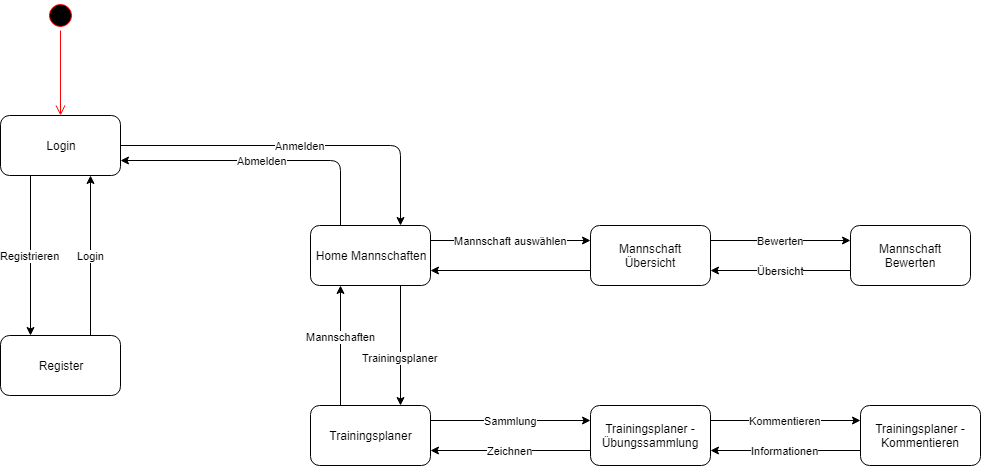

The diagram above was exported from draw.io. Its source (the exported page's mxGraphModel, read from the mxfile embedded in the PNG):
<mxGraphModel dx="974" dy="685" grid="1" gridSize="10" guides="1" tooltips="1" connect="1" arrows="1" fold="1" page="1" pageScale="1" pageWidth="3300" pageHeight="4681" math="0" shadow="0">
  <root>
    <mxCell id="0" />
    <mxCell id="1" parent="0" />
    <mxCell id="meHlnfZ426KZaF6it8j_-1" value="Login" style="rounded=1;whiteSpace=wrap;html=1;" vertex="1" parent="1">
      <mxGeometry x="80" y="195" width="120" height="60" as="geometry" />
    </mxCell>
    <mxCell id="meHlnfZ426KZaF6it8j_-2" value="Register" style="rounded=1;whiteSpace=wrap;html=1;" vertex="1" parent="1">
      <mxGeometry x="80" y="415" width="120" height="60" as="geometry" />
    </mxCell>
    <mxCell id="meHlnfZ426KZaF6it8j_-3" value="Registrieren" style="endArrow=classic;html=1;exitX=0.25;exitY=1;exitDx=0;exitDy=0;entryX=0.25;entryY=0;entryDx=0;entryDy=0;" edge="1" parent="1" source="meHlnfZ426KZaF6it8j_-1" target="meHlnfZ426KZaF6it8j_-2">
      <mxGeometry width="50" height="50" relative="1" as="geometry">
        <mxPoint x="200" y="545" as="sourcePoint" />
        <mxPoint x="250" y="495" as="targetPoint" />
      </mxGeometry>
    </mxCell>
    <mxCell id="meHlnfZ426KZaF6it8j_-4" value="Login" style="endArrow=classic;html=1;entryX=0.75;entryY=1;entryDx=0;entryDy=0;exitX=0.75;exitY=0;exitDx=0;exitDy=0;" edge="1" parent="1" source="meHlnfZ426KZaF6it8j_-2" target="meHlnfZ426KZaF6it8j_-1">
      <mxGeometry width="50" height="50" relative="1" as="geometry">
        <mxPoint x="180" y="605" as="sourcePoint" />
        <mxPoint x="230" y="555" as="targetPoint" />
      </mxGeometry>
    </mxCell>
    <mxCell id="meHlnfZ426KZaF6it8j_-5" value="Home Mannschaften" style="rounded=1;whiteSpace=wrap;html=1;" vertex="1" parent="1">
      <mxGeometry x="390" y="305" width="120" height="60" as="geometry" />
    </mxCell>
    <mxCell id="meHlnfZ426KZaF6it8j_-6" value="Anmelden" style="endArrow=classic;html=1;exitX=1;exitY=0.5;exitDx=0;exitDy=0;entryX=0.75;entryY=0;entryDx=0;entryDy=0;" edge="1" parent="1" source="meHlnfZ426KZaF6it8j_-1" target="meHlnfZ426KZaF6it8j_-5">
      <mxGeometry width="50" height="50" relative="1" as="geometry">
        <mxPoint x="410" y="415" as="sourcePoint" />
        <mxPoint x="460" y="365" as="targetPoint" />
        <Array as="points">
          <mxPoint x="480" y="225" />
        </Array>
      </mxGeometry>
    </mxCell>
    <mxCell id="meHlnfZ426KZaF6it8j_-7" value="Mannschaft Übersicht" style="rounded=1;whiteSpace=wrap;html=1;" vertex="1" parent="1">
      <mxGeometry x="670" y="305" width="120" height="60" as="geometry" />
    </mxCell>
    <mxCell id="meHlnfZ426KZaF6it8j_-8" value="Mannschaft auswählen" style="endArrow=classic;html=1;entryX=0;entryY=0.25;entryDx=0;entryDy=0;exitX=1;exitY=0.25;exitDx=0;exitDy=0;" edge="1" parent="1" source="meHlnfZ426KZaF6it8j_-5" target="meHlnfZ426KZaF6it8j_-7">
      <mxGeometry width="50" height="50" relative="1" as="geometry">
        <mxPoint x="540" y="275" as="sourcePoint" />
        <mxPoint x="610" y="465" as="targetPoint" />
      </mxGeometry>
    </mxCell>
    <mxCell id="meHlnfZ426KZaF6it8j_-9" value="" style="endArrow=classic;html=1;entryX=1;entryY=0.75;entryDx=0;entryDy=0;exitX=0;exitY=0.75;exitDx=0;exitDy=0;" edge="1" parent="1" source="meHlnfZ426KZaF6it8j_-7" target="meHlnfZ426KZaF6it8j_-5">
      <mxGeometry width="50" height="50" relative="1" as="geometry">
        <mxPoint x="680" y="425" as="sourcePoint" />
        <mxPoint x="730" y="375" as="targetPoint" />
      </mxGeometry>
    </mxCell>
    <mxCell id="meHlnfZ426KZaF6it8j_-10" value="Abmelden" style="endArrow=classic;html=1;entryX=1;entryY=0.75;entryDx=0;entryDy=0;exitX=0.25;exitY=0;exitDx=0;exitDy=0;" edge="1" parent="1" source="meHlnfZ426KZaF6it8j_-5" target="meHlnfZ426KZaF6it8j_-1">
      <mxGeometry width="50" height="50" relative="1" as="geometry">
        <mxPoint x="370" y="525" as="sourcePoint" />
        <mxPoint x="420" y="475" as="targetPoint" />
        <Array as="points">
          <mxPoint x="420" y="240" />
        </Array>
      </mxGeometry>
    </mxCell>
    <mxCell id="meHlnfZ426KZaF6it8j_-11" value="Mannschaft Bewerten" style="rounded=1;whiteSpace=wrap;html=1;" vertex="1" parent="1">
      <mxGeometry x="930" y="305" width="120" height="60" as="geometry" />
    </mxCell>
    <mxCell id="meHlnfZ426KZaF6it8j_-12" value="Bewerten" style="endArrow=classic;html=1;entryX=0;entryY=0.25;entryDx=0;entryDy=0;exitX=1;exitY=0.25;exitDx=0;exitDy=0;" edge="1" parent="1" source="meHlnfZ426KZaF6it8j_-7" target="meHlnfZ426KZaF6it8j_-11">
      <mxGeometry width="50" height="50" relative="1" as="geometry">
        <mxPoint x="820" y="475" as="sourcePoint" />
        <mxPoint x="870" y="425" as="targetPoint" />
      </mxGeometry>
    </mxCell>
    <mxCell id="meHlnfZ426KZaF6it8j_-13" value="Übersicht" style="endArrow=classic;html=1;entryX=1;entryY=0.75;entryDx=0;entryDy=0;exitX=0;exitY=0.75;exitDx=0;exitDy=0;" edge="1" parent="1" source="meHlnfZ426KZaF6it8j_-11" target="meHlnfZ426KZaF6it8j_-7">
      <mxGeometry width="50" height="50" relative="1" as="geometry">
        <mxPoint x="770" y="565" as="sourcePoint" />
        <mxPoint x="820" y="515" as="targetPoint" />
      </mxGeometry>
    </mxCell>
    <mxCell id="meHlnfZ426KZaF6it8j_-14" value="Trainingsplaner" style="rounded=1;whiteSpace=wrap;html=1;" vertex="1" parent="1">
      <mxGeometry x="390" y="485" width="120" height="60" as="geometry" />
    </mxCell>
    <mxCell id="meHlnfZ426KZaF6it8j_-15" value="Trainingsplaner" style="endArrow=classic;html=1;exitX=0.75;exitY=1;exitDx=0;exitDy=0;entryX=0.75;entryY=0;entryDx=0;entryDy=0;verticalAlign=top;" edge="1" parent="1" source="meHlnfZ426KZaF6it8j_-5" target="meHlnfZ426KZaF6it8j_-14">
      <mxGeometry width="50" height="50" relative="1" as="geometry">
        <mxPoint x="470" y="655" as="sourcePoint" />
        <mxPoint x="520" y="605" as="targetPoint" />
      </mxGeometry>
    </mxCell>
    <mxCell id="meHlnfZ426KZaF6it8j_-16" value="Mannschaften" style="endArrow=classic;html=1;entryX=0.25;entryY=1;entryDx=0;entryDy=0;exitX=0.25;exitY=0;exitDx=0;exitDy=0;verticalAlign=bottom;" edge="1" parent="1" source="meHlnfZ426KZaF6it8j_-14" target="meHlnfZ426KZaF6it8j_-5">
      <mxGeometry width="50" height="50" relative="1" as="geometry">
        <mxPoint x="380" y="685" as="sourcePoint" />
        <mxPoint x="430" y="635" as="targetPoint" />
      </mxGeometry>
    </mxCell>
    <mxCell id="meHlnfZ426KZaF6it8j_-17" value="Trainingsplaner - Übungssammlung" style="rounded=1;whiteSpace=wrap;html=1;" vertex="1" parent="1">
      <mxGeometry x="670" y="485" width="120" height="60" as="geometry" />
    </mxCell>
    <mxCell id="meHlnfZ426KZaF6it8j_-18" value="Sammlung" style="endArrow=classic;html=1;exitX=1;exitY=0.25;exitDx=0;exitDy=0;entryX=0;entryY=0.25;entryDx=0;entryDy=0;" edge="1" parent="1" source="meHlnfZ426KZaF6it8j_-14" target="meHlnfZ426KZaF6it8j_-17">
      <mxGeometry width="50" height="50" relative="1" as="geometry">
        <mxPoint x="520" y="665" as="sourcePoint" />
        <mxPoint x="570" y="615" as="targetPoint" />
      </mxGeometry>
    </mxCell>
    <mxCell id="meHlnfZ426KZaF6it8j_-19" value="Zeichnen" style="endArrow=classic;html=1;entryX=1;entryY=0.75;entryDx=0;entryDy=0;exitX=0;exitY=0.75;exitDx=0;exitDy=0;" edge="1" parent="1" source="meHlnfZ426KZaF6it8j_-17" target="meHlnfZ426KZaF6it8j_-14">
      <mxGeometry width="50" height="50" relative="1" as="geometry">
        <mxPoint x="590" y="615" as="sourcePoint" />
        <mxPoint x="640" y="565" as="targetPoint" />
      </mxGeometry>
    </mxCell>
    <mxCell id="meHlnfZ426KZaF6it8j_-20" value="Trainingsplaner - Kommentieren" style="rounded=1;whiteSpace=wrap;html=1;" vertex="1" parent="1">
      <mxGeometry x="940" y="485" width="120" height="60" as="geometry" />
    </mxCell>
    <mxCell id="meHlnfZ426KZaF6it8j_-21" value="Kommentieren" style="endArrow=classic;html=1;exitX=1;exitY=0.25;exitDx=0;exitDy=0;entryX=0;entryY=0.25;entryDx=0;entryDy=0;" edge="1" parent="1" source="meHlnfZ426KZaF6it8j_-17" target="meHlnfZ426KZaF6it8j_-20">
      <mxGeometry width="50" height="50" relative="1" as="geometry">
        <mxPoint x="790" y="685" as="sourcePoint" />
        <mxPoint x="840" y="635" as="targetPoint" />
      </mxGeometry>
    </mxCell>
    <mxCell id="meHlnfZ426KZaF6it8j_-22" value="Informationen" style="endArrow=classic;html=1;entryX=1;entryY=0.75;entryDx=0;entryDy=0;exitX=0;exitY=0.75;exitDx=0;exitDy=0;" edge="1" parent="1" source="meHlnfZ426KZaF6it8j_-20" target="meHlnfZ426KZaF6it8j_-17">
      <mxGeometry width="50" height="50" relative="1" as="geometry">
        <mxPoint x="880" y="655" as="sourcePoint" />
        <mxPoint x="930" y="605" as="targetPoint" />
      </mxGeometry>
    </mxCell>
    <mxCell id="meHlnfZ426KZaF6it8j_-23" value="" style="ellipse;html=1;shape=startState;fillColor=#000000;strokeColor=#ff0000;" vertex="1" parent="1">
      <mxGeometry x="125" y="80" width="30" height="30" as="geometry" />
    </mxCell>
    <mxCell id="meHlnfZ426KZaF6it8j_-24" value="" style="edgeStyle=orthogonalEdgeStyle;html=1;verticalAlign=bottom;endArrow=open;endSize=8;strokeColor=#ff0000;entryX=0.5;entryY=0;entryDx=0;entryDy=0;" edge="1" source="meHlnfZ426KZaF6it8j_-23" parent="1" target="meHlnfZ426KZaF6it8j_-1">
      <mxGeometry relative="1" as="geometry">
        <mxPoint x="155" y="195" as="targetPoint" />
      </mxGeometry>
    </mxCell>
  </root>
</mxGraphModel>